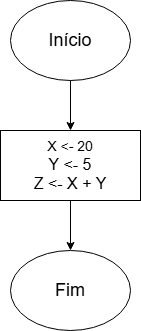

The diagram above was exported from draw.io. Its source (the exported page's mxGraphModel, read from the mxfile embedded in the PNG):
<mxGraphModel dx="1666" dy="831" grid="1" gridSize="10" guides="1" tooltips="1" connect="1" arrows="1" fold="1" page="1" pageScale="1" pageWidth="827" pageHeight="1169" math="0" shadow="0">
  <root>
    <mxCell id="0" />
    <mxCell id="1" parent="0" />
    <mxCell id="O3xbucFqHEuu9ZUyvfn9-3" style="edgeStyle=orthogonalEdgeStyle;rounded=0;orthogonalLoop=1;jettySize=auto;html=1;entryX=0.5;entryY=0;entryDx=0;entryDy=0;" edge="1" parent="1" source="O3xbucFqHEuu9ZUyvfn9-1" target="O3xbucFqHEuu9ZUyvfn9-2">
      <mxGeometry relative="1" as="geometry" />
    </mxCell>
    <mxCell id="O3xbucFqHEuu9ZUyvfn9-1" value="&lt;font style=&quot;font-size: 18px;&quot;&gt;Início&lt;/font&gt;" style="ellipse;whiteSpace=wrap;html=1;" vertex="1" parent="1">
      <mxGeometry x="310" y="150" width="120" height="80" as="geometry" />
    </mxCell>
    <mxCell id="O3xbucFqHEuu9ZUyvfn9-5" style="edgeStyle=orthogonalEdgeStyle;rounded=0;orthogonalLoop=1;jettySize=auto;html=1;entryX=0.5;entryY=0;entryDx=0;entryDy=0;" edge="1" parent="1" source="O3xbucFqHEuu9ZUyvfn9-2" target="O3xbucFqHEuu9ZUyvfn9-4">
      <mxGeometry relative="1" as="geometry">
        <mxPoint x="370" y="370" as="targetPoint" />
      </mxGeometry>
    </mxCell>
    <mxCell id="O3xbucFqHEuu9ZUyvfn9-2" value="&lt;font style=&quot;font-size: 14px;&quot;&gt;X &amp;lt;- 20&lt;/font&gt;&lt;div&gt;&lt;font size=&quot;3&quot;&gt;Y &amp;lt;- 5&lt;/font&gt;&lt;/div&gt;&lt;div&gt;&lt;font size=&quot;3&quot;&gt;Z &amp;lt;- X + Y&lt;/font&gt;&lt;/div&gt;" style="rounded=0;whiteSpace=wrap;html=1;" vertex="1" parent="1">
      <mxGeometry x="300" y="280" width="140" height="70" as="geometry" />
    </mxCell>
    <mxCell id="O3xbucFqHEuu9ZUyvfn9-4" value="&lt;font style=&quot;font-size: 18px;&quot;&gt;Fim&lt;/font&gt;" style="ellipse;whiteSpace=wrap;html=1;" vertex="1" parent="1">
      <mxGeometry x="310" y="400" width="120" height="80" as="geometry" />
    </mxCell>
  </root>
</mxGraphModel>